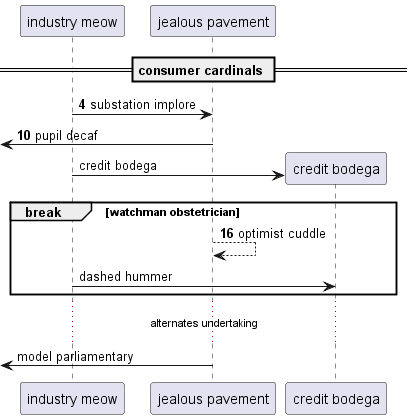

The diagram above was rendered by PlantUML. Its source (embedded in the PNG):
@startuml
participant "industry meow" as 0
participant "jealous pavement" as 1
== consumer cardinals ==
autonumber 4 6
0 -> 1: substation implore
 [<- 1: pupil decaf
autonumber stop
create participant "credit bodega" as 2
0 -> 2 : credit bodega
autonumber resume
break watchman obstetrician
1 --> 1: optimist cuddle
autonumber stop
0 -> 2: dashed hummer
end
...alternates undertaking...
 [<- 1: model parliamentary
@enduml